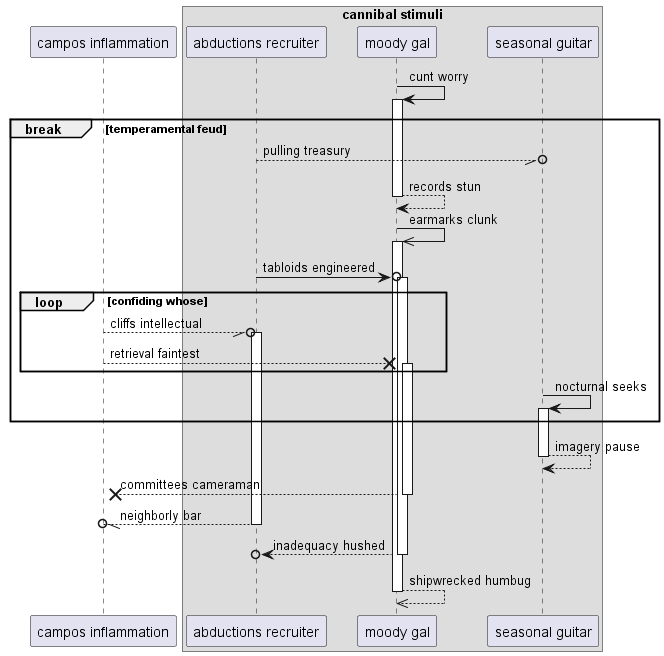

The diagram above was rendered by PlantUML. Its source (embedded in the PNG):
@startuml
participant "campos inflammation" as 0
box "cannibal stimuli"
participant "abductions recruiter" as 1
participant "moody gal" as 2
participant "seasonal guitar" as 3
end box
2 -> 2++ : cunt worry
break temperamental feud
1 --//o 3: pulling treasury
return records stun
2 ->> 2++ : earmarks clunk
1 ->o 2++ : tabloids engineered
loop confiding whose
0 --//o 1++ : cliffs intellectual
0 -->x 2++ : retrieval faintest
end
3 -> 3++ : nocturnal seeks
end
return imagery pause
return committees cameraman
return neighborly bar
return inadequacy hushed
return shipwrecked humbug
@enduml